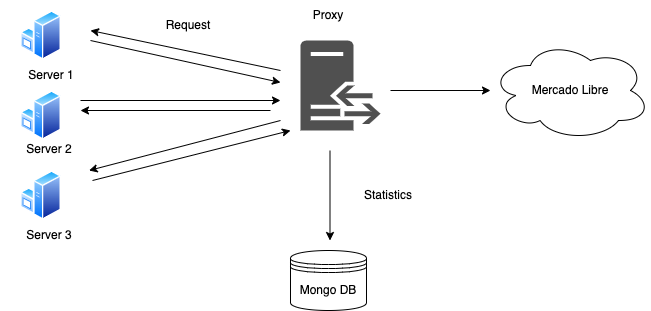

The diagram above was exported from draw.io. Its source (the exported page's mxGraphModel, read from the mxfile embedded in the PNG):
<mxGraphModel dx="1426" dy="655" grid="1" gridSize="10" guides="1" tooltips="1" connect="1" arrows="1" fold="1" page="1" pageScale="1" pageWidth="827" pageHeight="1169" math="0" shadow="0">
  <root>
    <mxCell id="0" />
    <mxCell id="1" parent="0" />
    <mxCell id="fP7GBdeI_ZAD4HM1TykF-2" value="" style="aspect=fixed;perimeter=ellipsePerimeter;html=1;align=center;shadow=0;dashed=0;spacingTop=3;image;image=img/lib/active_directory/windows_server.svg;" parent="1" vertex="1">
      <mxGeometry x="70" y="280" width="41" height="50" as="geometry" />
    </mxCell>
    <mxCell id="fP7GBdeI_ZAD4HM1TykF-3" value="" style="aspect=fixed;perimeter=ellipsePerimeter;html=1;align=center;shadow=0;dashed=0;spacingTop=3;image;image=img/lib/active_directory/windows_server.svg;" parent="1" vertex="1">
      <mxGeometry x="70" y="360" width="41" height="50" as="geometry" />
    </mxCell>
    <mxCell id="fP7GBdeI_ZAD4HM1TykF-4" value="" style="aspect=fixed;perimeter=ellipsePerimeter;html=1;align=center;shadow=0;dashed=0;spacingTop=3;image;image=img/lib/active_directory/windows_server.svg;" parent="1" vertex="1">
      <mxGeometry x="70" y="440" width="41" height="50" as="geometry" />
    </mxCell>
    <mxCell id="fP7GBdeI_ZAD4HM1TykF-6" value="" style="endArrow=classic;html=1;rounded=0;" parent="1" edge="1">
      <mxGeometry width="50" height="50" relative="1" as="geometry">
        <mxPoint x="140" y="310" as="sourcePoint" />
        <mxPoint x="330" y="352" as="targetPoint" />
      </mxGeometry>
    </mxCell>
    <mxCell id="fP7GBdeI_ZAD4HM1TykF-7" value="" style="endArrow=classic;html=1;rounded=0;" parent="1" edge="1">
      <mxGeometry width="50" height="50" relative="1" as="geometry">
        <mxPoint x="130" y="370" as="sourcePoint" />
        <mxPoint x="330" y="370" as="targetPoint" />
      </mxGeometry>
    </mxCell>
    <mxCell id="fP7GBdeI_ZAD4HM1TykF-8" value="" style="endArrow=classic;html=1;rounded=0;" parent="1" edge="1">
      <mxGeometry width="50" height="50" relative="1" as="geometry">
        <mxPoint x="142" y="450" as="sourcePoint" />
        <mxPoint x="340" y="400" as="targetPoint" />
      </mxGeometry>
    </mxCell>
    <mxCell id="hYdoU-nISglxjfFSyGLW-1" value="Mercado Libre" style="ellipse;shape=cloud;whiteSpace=wrap;html=1;" vertex="1" parent="1">
      <mxGeometry x="540" y="310" width="160" height="100" as="geometry" />
    </mxCell>
    <mxCell id="hYdoU-nISglxjfFSyGLW-3" value="Mongo DB" style="shape=datastore;whiteSpace=wrap;html=1;" vertex="1" parent="1">
      <mxGeometry x="340" y="520" width="76" height="60" as="geometry" />
    </mxCell>
    <mxCell id="hYdoU-nISglxjfFSyGLW-4" value="" style="sketch=0;pointerEvents=1;shadow=0;dashed=0;html=1;strokeColor=none;fillColor=#505050;labelPosition=center;verticalLabelPosition=bottom;verticalAlign=top;outlineConnect=0;align=center;shape=mxgraph.office.servers.reverse_proxy;" vertex="1" parent="1">
      <mxGeometry x="350" y="310" width="80" height="90" as="geometry" />
    </mxCell>
    <mxCell id="hYdoU-nISglxjfFSyGLW-9" value="" style="endArrow=classic;html=1;rounded=0;" edge="1" parent="1" target="hYdoU-nISglxjfFSyGLW-1">
      <mxGeometry width="50" height="50" relative="1" as="geometry">
        <mxPoint x="440" y="360" as="sourcePoint" />
        <mxPoint x="500" y="310" as="targetPoint" />
      </mxGeometry>
    </mxCell>
    <mxCell id="hYdoU-nISglxjfFSyGLW-10" value="" style="endArrow=classic;html=1;rounded=0;" edge="1" parent="1">
      <mxGeometry width="50" height="50" relative="1" as="geometry">
        <mxPoint x="379.5" y="420" as="sourcePoint" />
        <mxPoint x="379.5" y="510" as="targetPoint" />
      </mxGeometry>
    </mxCell>
    <mxCell id="hYdoU-nISglxjfFSyGLW-17" value="" style="endArrow=classic;html=1;rounded=0;" edge="1" parent="1">
      <mxGeometry width="50" height="50" relative="1" as="geometry">
        <mxPoint x="330" y="340" as="sourcePoint" />
        <mxPoint x="140" y="300" as="targetPoint" />
      </mxGeometry>
    </mxCell>
    <mxCell id="hYdoU-nISglxjfFSyGLW-18" value="Server 2" style="text;html=1;strokeColor=none;fillColor=none;align=center;verticalAlign=middle;whiteSpace=wrap;rounded=0;" vertex="1" parent="1">
      <mxGeometry x="50.5" y="404" width="96" height="30" as="geometry" />
    </mxCell>
    <mxCell id="hYdoU-nISglxjfFSyGLW-19" value="" style="endArrow=classic;html=1;rounded=0;" edge="1" parent="1">
      <mxGeometry width="50" height="50" relative="1" as="geometry">
        <mxPoint x="330" y="390" as="sourcePoint" />
        <mxPoint x="138.5" y="440" as="targetPoint" />
      </mxGeometry>
    </mxCell>
    <mxCell id="hYdoU-nISglxjfFSyGLW-20" value="" style="endArrow=classic;html=1;rounded=0;" edge="1" parent="1">
      <mxGeometry width="50" height="50" relative="1" as="geometry">
        <mxPoint x="320" y="380" as="sourcePoint" />
        <mxPoint x="130" y="380" as="targetPoint" />
      </mxGeometry>
    </mxCell>
    <mxCell id="hYdoU-nISglxjfFSyGLW-21" value="Server 1" style="text;html=1;strokeColor=none;fillColor=none;align=center;verticalAlign=middle;whiteSpace=wrap;rounded=0;" vertex="1" parent="1">
      <mxGeometry x="52.5" y="330" width="96" height="30" as="geometry" />
    </mxCell>
    <mxCell id="hYdoU-nISglxjfFSyGLW-22" value="Server 3" style="text;html=1;strokeColor=none;fillColor=none;align=center;verticalAlign=middle;whiteSpace=wrap;rounded=0;" vertex="1" parent="1">
      <mxGeometry x="50.5" y="490" width="96" height="30" as="geometry" />
    </mxCell>
    <mxCell id="hYdoU-nISglxjfFSyGLW-23" value="Request" style="text;html=1;strokeColor=none;fillColor=none;align=center;verticalAlign=middle;whiteSpace=wrap;rounded=0;" vertex="1" parent="1">
      <mxGeometry x="190" y="280" width="96" height="30" as="geometry" />
    </mxCell>
    <mxCell id="hYdoU-nISglxjfFSyGLW-24" value="Proxy" style="text;html=1;strokeColor=none;fillColor=none;align=center;verticalAlign=middle;whiteSpace=wrap;rounded=0;" vertex="1" parent="1">
      <mxGeometry x="330" y="270" width="96" height="30" as="geometry" />
    </mxCell>
    <mxCell id="hYdoU-nISglxjfFSyGLW-25" value="Statistics" style="text;html=1;strokeColor=none;fillColor=none;align=center;verticalAlign=middle;whiteSpace=wrap;rounded=0;" vertex="1" parent="1">
      <mxGeometry x="390" y="450" width="96" height="30" as="geometry" />
    </mxCell>
  </root>
</mxGraphModel>